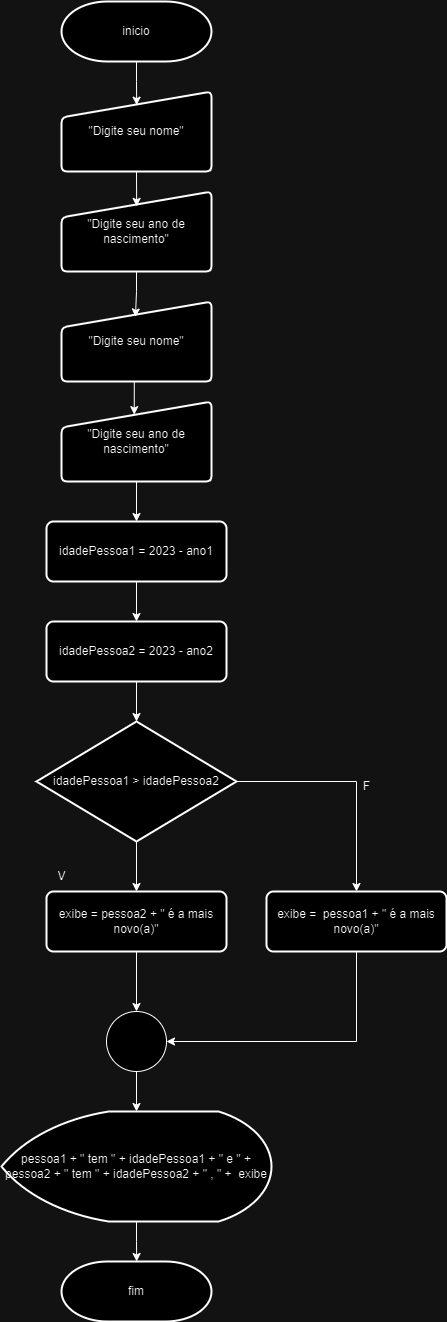

The diagram above was exported from draw.io. Its source (the exported page's mxGraphModel, read from the mxfile embedded in the PNG):
<mxGraphModel dx="2228" dy="1220" grid="1" gridSize="10" guides="1" tooltips="1" connect="1" arrows="1" fold="1" page="1" pageScale="1" pageWidth="827" pageHeight="1169" math="0" shadow="0">
  <root>
    <mxCell id="0" />
    <mxCell id="1" parent="0" />
    <mxCell id="4pD6si3eez3FJYdJZmNp-1" value="inicio" style="strokeWidth=2;html=1;shape=mxgraph.flowchart.terminator;whiteSpace=wrap;" vertex="1" parent="1">
      <mxGeometry x="375" y="30" width="150" height="60" as="geometry" />
    </mxCell>
    <mxCell id="4pD6si3eez3FJYdJZmNp-2" value="&quot;Digite seu nome&quot;" style="html=1;strokeWidth=2;shape=manualInput;whiteSpace=wrap;rounded=1;size=26;arcSize=11;" vertex="1" parent="1">
      <mxGeometry x="375" y="120" width="150" height="80" as="geometry" />
    </mxCell>
    <mxCell id="4pD6si3eez3FJYdJZmNp-3" value="&quot;Digite seu ano de nascimento&quot;" style="html=1;strokeWidth=2;shape=manualInput;whiteSpace=wrap;rounded=1;size=26;arcSize=11;" vertex="1" parent="1">
      <mxGeometry x="375" y="220" width="150" height="80" as="geometry" />
    </mxCell>
    <mxCell id="4pD6si3eez3FJYdJZmNp-26" style="edgeStyle=orthogonalEdgeStyle;rounded=0;orthogonalLoop=1;jettySize=auto;html=1;exitX=0.5;exitY=1;exitDx=0;exitDy=0;entryX=0.5;entryY=0;entryDx=0;entryDy=0;" edge="1" parent="1" source="4pD6si3eez3FJYdJZmNp-4" target="4pD6si3eez3FJYdJZmNp-6">
      <mxGeometry relative="1" as="geometry" />
    </mxCell>
    <mxCell id="4pD6si3eez3FJYdJZmNp-4" value="&quot;Digite seu ano de nascimento&quot;" style="html=1;strokeWidth=2;shape=manualInput;whiteSpace=wrap;rounded=1;size=26;arcSize=11;" vertex="1" parent="1">
      <mxGeometry x="375" y="430" width="150" height="80" as="geometry" />
    </mxCell>
    <mxCell id="4pD6si3eez3FJYdJZmNp-5" value="&quot;Digite seu nome&quot;" style="html=1;strokeWidth=2;shape=manualInput;whiteSpace=wrap;rounded=1;size=26;arcSize=11;" vertex="1" parent="1">
      <mxGeometry x="375" y="330" width="150" height="80" as="geometry" />
    </mxCell>
    <mxCell id="4pD6si3eez3FJYdJZmNp-21" style="edgeStyle=orthogonalEdgeStyle;rounded=0;orthogonalLoop=1;jettySize=auto;html=1;exitX=0.5;exitY=1;exitDx=0;exitDy=0;entryX=0.5;entryY=0;entryDx=0;entryDy=0;" edge="1" parent="1" source="4pD6si3eez3FJYdJZmNp-6" target="4pD6si3eez3FJYdJZmNp-7">
      <mxGeometry relative="1" as="geometry" />
    </mxCell>
    <mxCell id="4pD6si3eez3FJYdJZmNp-6" value="idadePessoa1 = 2023 - ano1" style="rounded=1;whiteSpace=wrap;html=1;absoluteArcSize=1;arcSize=14;strokeWidth=2;" vertex="1" parent="1">
      <mxGeometry x="360" y="550" width="180" height="60" as="geometry" />
    </mxCell>
    <mxCell id="4pD6si3eez3FJYdJZmNp-7" value="idadePessoa2 = 2023 - ano2" style="rounded=1;whiteSpace=wrap;html=1;absoluteArcSize=1;arcSize=14;strokeWidth=2;" vertex="1" parent="1">
      <mxGeometry x="360" y="650" width="180" height="60" as="geometry" />
    </mxCell>
    <mxCell id="4pD6si3eez3FJYdJZmNp-14" style="edgeStyle=orthogonalEdgeStyle;rounded=0;orthogonalLoop=1;jettySize=auto;html=1;exitX=0.5;exitY=1;exitDx=0;exitDy=0;exitPerimeter=0;entryX=0.5;entryY=0;entryDx=0;entryDy=0;" edge="1" parent="1" source="4pD6si3eez3FJYdJZmNp-8" target="4pD6si3eez3FJYdJZmNp-9">
      <mxGeometry relative="1" as="geometry" />
    </mxCell>
    <mxCell id="4pD6si3eez3FJYdJZmNp-15" style="edgeStyle=orthogonalEdgeStyle;rounded=0;orthogonalLoop=1;jettySize=auto;html=1;exitX=1;exitY=0.5;exitDx=0;exitDy=0;exitPerimeter=0;entryX=0.5;entryY=0;entryDx=0;entryDy=0;" edge="1" parent="1" source="4pD6si3eez3FJYdJZmNp-8" target="4pD6si3eez3FJYdJZmNp-10">
      <mxGeometry relative="1" as="geometry">
        <mxPoint x="690" y="810.1764705882354" as="targetPoint" />
      </mxGeometry>
    </mxCell>
    <mxCell id="4pD6si3eez3FJYdJZmNp-8" value="idadePessoa1 &amp;gt; idadePessoa2" style="strokeWidth=2;html=1;shape=mxgraph.flowchart.decision;whiteSpace=wrap;" vertex="1" parent="1">
      <mxGeometry x="350" y="750" width="200" height="120" as="geometry" />
    </mxCell>
    <mxCell id="4pD6si3eez3FJYdJZmNp-9" value="exibe = pessoa2 + &quot; é a mais novo(a)&quot;" style="rounded=1;whiteSpace=wrap;html=1;absoluteArcSize=1;arcSize=14;strokeWidth=2;" vertex="1" parent="1">
      <mxGeometry x="360" y="920" width="180" height="60" as="geometry" />
    </mxCell>
    <mxCell id="4pD6si3eez3FJYdJZmNp-16" style="edgeStyle=orthogonalEdgeStyle;rounded=0;orthogonalLoop=1;jettySize=auto;html=1;exitX=0.5;exitY=1;exitDx=0;exitDy=0;entryX=1;entryY=0.5;entryDx=0;entryDy=0;entryPerimeter=0;" edge="1" parent="1" source="4pD6si3eez3FJYdJZmNp-10" target="4pD6si3eez3FJYdJZmNp-11">
      <mxGeometry relative="1" as="geometry">
        <mxPoint x="670.1764705882354" y="1080" as="targetPoint" />
      </mxGeometry>
    </mxCell>
    <mxCell id="4pD6si3eez3FJYdJZmNp-10" value="exibe =&amp;nbsp; pessoa1 + &quot; é a mais novo(a)&quot;" style="rounded=1;whiteSpace=wrap;html=1;absoluteArcSize=1;arcSize=14;strokeWidth=2;" vertex="1" parent="1">
      <mxGeometry x="580" y="920" width="180" height="60" as="geometry" />
    </mxCell>
    <mxCell id="4pD6si3eez3FJYdJZmNp-11" value="" style="verticalLabelPosition=bottom;verticalAlign=top;html=1;shape=mxgraph.flowchart.on-page_reference;" vertex="1" parent="1">
      <mxGeometry x="420" y="1040" width="60" height="60" as="geometry" />
    </mxCell>
    <mxCell id="4pD6si3eez3FJYdJZmNp-33" style="edgeStyle=orthogonalEdgeStyle;rounded=0;orthogonalLoop=1;jettySize=auto;html=1;exitX=0.5;exitY=1;exitDx=0;exitDy=0;exitPerimeter=0;" edge="1" parent="1" source="4pD6si3eez3FJYdJZmNp-12">
      <mxGeometry relative="1" as="geometry">
        <mxPoint x="450.17647058823536" y="1290" as="targetPoint" />
      </mxGeometry>
    </mxCell>
    <mxCell id="4pD6si3eez3FJYdJZmNp-12" value="pessoa1 + &quot; tem &quot; + idadePessoa1 + &quot; e &quot; + pessoa2 + &quot; tem &quot; + idadePessoa2 + &quot; , &quot; +&amp;nbsp; exibe" style="strokeWidth=2;html=1;shape=mxgraph.flowchart.display;whiteSpace=wrap;" vertex="1" parent="1">
      <mxGeometry x="315" y="1140" width="270" height="110" as="geometry" />
    </mxCell>
    <mxCell id="4pD6si3eez3FJYdJZmNp-13" value="fim" style="strokeWidth=2;html=1;shape=mxgraph.flowchart.terminator;whiteSpace=wrap;" vertex="1" parent="1">
      <mxGeometry x="375" y="1290" width="150" height="60" as="geometry" />
    </mxCell>
    <mxCell id="4pD6si3eez3FJYdJZmNp-17" style="edgeStyle=orthogonalEdgeStyle;rounded=0;orthogonalLoop=1;jettySize=auto;html=1;exitX=0.5;exitY=1;exitDx=0;exitDy=0;entryX=0.5;entryY=0;entryDx=0;entryDy=0;entryPerimeter=0;" edge="1" parent="1" source="4pD6si3eez3FJYdJZmNp-9" target="4pD6si3eez3FJYdJZmNp-11">
      <mxGeometry relative="1" as="geometry" />
    </mxCell>
    <mxCell id="4pD6si3eez3FJYdJZmNp-18" value="V" style="text;html=1;align=center;verticalAlign=middle;resizable=0;points=[];autosize=1;strokeColor=none;fillColor=none;" vertex="1" parent="1">
      <mxGeometry x="360" y="890" width="30" height="30" as="geometry" />
    </mxCell>
    <mxCell id="4pD6si3eez3FJYdJZmNp-19" value="F" style="text;html=1;align=center;verticalAlign=middle;resizable=0;points=[];autosize=1;strokeColor=none;fillColor=none;" vertex="1" parent="1">
      <mxGeometry x="665" y="800" width="30" height="30" as="geometry" />
    </mxCell>
    <mxCell id="4pD6si3eez3FJYdJZmNp-20" style="edgeStyle=orthogonalEdgeStyle;rounded=0;orthogonalLoop=1;jettySize=auto;html=1;exitX=0.5;exitY=1;exitDx=0;exitDy=0;entryX=0.5;entryY=0;entryDx=0;entryDy=0;entryPerimeter=0;" edge="1" parent="1" source="4pD6si3eez3FJYdJZmNp-7" target="4pD6si3eez3FJYdJZmNp-8">
      <mxGeometry relative="1" as="geometry" />
    </mxCell>
    <mxCell id="4pD6si3eez3FJYdJZmNp-27" style="edgeStyle=orthogonalEdgeStyle;rounded=0;orthogonalLoop=1;jettySize=auto;html=1;exitX=0.5;exitY=1;exitDx=0;exitDy=0;entryX=0.501;entryY=0.186;entryDx=0;entryDy=0;entryPerimeter=0;" edge="1" parent="1" source="4pD6si3eez3FJYdJZmNp-2" target="4pD6si3eez3FJYdJZmNp-3">
      <mxGeometry relative="1" as="geometry" />
    </mxCell>
    <mxCell id="4pD6si3eez3FJYdJZmNp-28" style="edgeStyle=orthogonalEdgeStyle;rounded=0;orthogonalLoop=1;jettySize=auto;html=1;exitX=0.5;exitY=1;exitDx=0;exitDy=0;entryX=0.493;entryY=0.193;entryDx=0;entryDy=0;entryPerimeter=0;" edge="1" parent="1" source="4pD6si3eez3FJYdJZmNp-3" target="4pD6si3eez3FJYdJZmNp-5">
      <mxGeometry relative="1" as="geometry" />
    </mxCell>
    <mxCell id="4pD6si3eez3FJYdJZmNp-29" style="edgeStyle=orthogonalEdgeStyle;rounded=0;orthogonalLoop=1;jettySize=auto;html=1;exitX=0.5;exitY=1;exitDx=0;exitDy=0;entryX=0.485;entryY=0.164;entryDx=0;entryDy=0;entryPerimeter=0;" edge="1" parent="1" source="4pD6si3eez3FJYdJZmNp-5" target="4pD6si3eez3FJYdJZmNp-4">
      <mxGeometry relative="1" as="geometry" />
    </mxCell>
    <mxCell id="4pD6si3eez3FJYdJZmNp-31" style="edgeStyle=orthogonalEdgeStyle;rounded=0;orthogonalLoop=1;jettySize=auto;html=1;exitX=0.5;exitY=1;exitDx=0;exitDy=0;exitPerimeter=0;entryX=0.501;entryY=0.171;entryDx=0;entryDy=0;entryPerimeter=0;" edge="1" parent="1" source="4pD6si3eez3FJYdJZmNp-1" target="4pD6si3eez3FJYdJZmNp-2">
      <mxGeometry relative="1" as="geometry" />
    </mxCell>
    <mxCell id="4pD6si3eez3FJYdJZmNp-32" style="edgeStyle=orthogonalEdgeStyle;rounded=0;orthogonalLoop=1;jettySize=auto;html=1;exitX=0.5;exitY=1;exitDx=0;exitDy=0;exitPerimeter=0;entryX=0.5;entryY=0;entryDx=0;entryDy=0;entryPerimeter=0;" edge="1" parent="1" source="4pD6si3eez3FJYdJZmNp-11" target="4pD6si3eez3FJYdJZmNp-12">
      <mxGeometry relative="1" as="geometry" />
    </mxCell>
  </root>
</mxGraphModel>